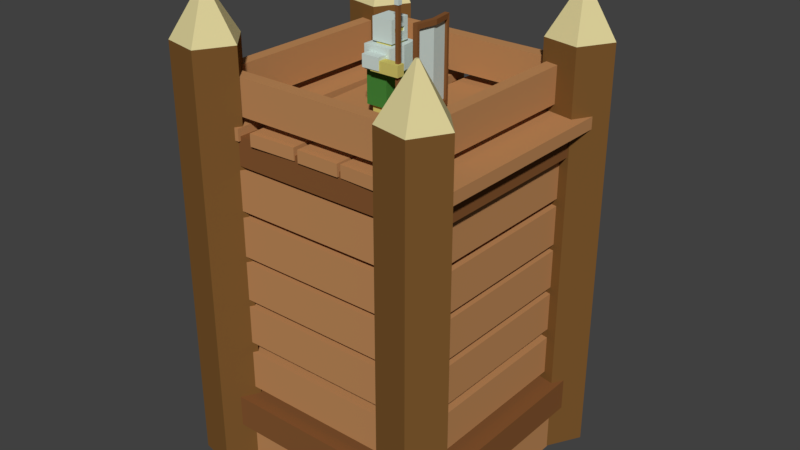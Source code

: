 # Source: WoodenTower2.blend  (saved by Blender 2.79.0; exported with 4.5.12 LTS)
import bpy
from mathutils import Matrix  # noqa: F401  (used for matrix-valued properties, if any)

bpy.ops.wm.read_factory_settings(use_empty=True)
scene = bpy.context.scene
scene.name = 'Scene'

# ---- collections
col_collection_1 = bpy.data.collections.new('Collection 1'); scene.collection.children.link(col_collection_1)

# ---- materials (node trees are filled in below, after node groups)
mat_material_004 = bpy.data.materials.new('Material.004')
mat_material_004.alpha_threshold = 0.0
mat_material_004.use_transparent_shadow = False
mat_material_004.diffuse_color = (0.5149, 0.2502, 0.0999, 1.0)
mat_material_004.roughness = 0.5
mat_material_011 = bpy.data.materials.new('Material.011')
mat_material_011.alpha_threshold = 0.0
mat_material_011.use_transparent_shadow = False
mat_material_011.diffuse_color = (0.06024, 0.237, 0.04059, 1.0)
mat_material_011.roughness = 0.5
mat_material_009 = bpy.data.materials.new('Material.009')
mat_material_009.alpha_threshold = 0.0
mat_material_009.use_transparent_shadow = False
mat_material_009.diffuse_color = (0.6514, 0.5711, 0.15, 1.0)
mat_material_009.roughness = 0.5
mat_material_009.specular_intensity = 0.2507
mat_material_008 = bpy.data.materials.new('Material.008')
mat_material_008.alpha_threshold = 0.0
mat_material_008.use_transparent_shadow = False
mat_material_008.diffuse_color = (0.6308, 0.7305, 0.6867, 1.0)
mat_material_008.roughness = 0.5
mat_material_008.specular_intensity = 0.7783
mat_material_007 = bpy.data.materials.new('Material.007')
mat_material_007.alpha_threshold = 0.0
mat_material_007.use_transparent_shadow = False
mat_material_007.diffuse_color = (0.6514, 0.5711, 0.15, 1.0)
mat_material_007.roughness = 0.5
mat_material_006 = bpy.data.materials.new('Material.006')
mat_material_006.alpha_threshold = 0.0
mat_material_006.use_transparent_shadow = False
mat_material_006.diffuse_color = (0.6308, 0.7305, 0.6867, 1.0)
mat_material_006.roughness = 0.5
mat_material_000 = bpy.data.materials.new('Material.000')
mat_material_000.alpha_threshold = 0.0
mat_material_000.use_transparent_shadow = False
mat_material_000.diffuse_color = (0.2307, 0.09306, 0.03071, 1.0)
mat_material_000.roughness = 0.5
mat_material_001 = bpy.data.materials.new('Material.001')
mat_material_001.alpha_threshold = 0.0
mat_material_001.use_transparent_shadow = False
mat_material_001.diffuse_color = (0.6514, 0.5711, 0.15, 1.0)
mat_material_001.roughness = 0.5
mat_material_002 = bpy.data.materials.new('Material.002')
mat_material_002.alpha_threshold = 0.0
mat_material_002.use_transparent_shadow = False
mat_material_002.diffuse_color = (0.6308, 0.7305, 0.6867, 1.0)
mat_material_002.roughness = 0.5
mat_material_014 = bpy.data.materials.new('Material.014')
mat_material_014.alpha_threshold = 0.0
mat_material_014.use_transparent_shadow = False
mat_material_014.diffuse_color = (0.2307, 0.09306, 0.03071, 1.0)
mat_material_014.roughness = 0.5
mat_material_015 = bpy.data.materials.new('Material.015')
mat_material_015.alpha_threshold = 0.0
mat_material_015.use_transparent_shadow = False
mat_material_015.diffuse_color = (0.6308, 0.7305, 0.6867, 1.0)
mat_material_015.roughness = 0.5
mat_material_017 = bpy.data.materials.new('Material.017')
mat_material_017.alpha_threshold = 0.0
mat_material_017.use_transparent_shadow = False
mat_material_017.diffuse_color = (0.2307, 0.09306, 0.03071, 1.0)
mat_material_017.roughness = 0.5
mat_material_016 = bpy.data.materials.new('Material.016')
mat_material_016.alpha_threshold = 0.0
mat_material_016.use_transparent_shadow = False
mat_material_016.diffuse_color = (0.5149, 0.2502, 0.0999, 1.0)
mat_material_016.roughness = 0.5
mat_material_005 = bpy.data.materials.new('Material.005')
mat_material_005.alpha_threshold = 0.0
mat_material_005.use_transparent_shadow = False
mat_material_005.diffuse_color = (0.2016, 0.09531, 0.02624, 1.0)
mat_material_005.roughness = 0.5
mat_material_003 = bpy.data.materials.new('Material.003')
mat_material_003.alpha_threshold = 0.0
mat_material_003.use_transparent_shadow = False
mat_material_003.diffuse_color = (0.7124, 0.6284, 0.3183, 1.0)
mat_material_003.roughness = 0.5

# ---- material node trees

# ---- world
world_world = bpy.data.worlds.new('World'); scene.world = world_world
world_world.color = (0.05088, 0.05088, 0.05088)
world_world.use_sun_shadow = False
world_world.sun_shadow_jitter_overblur = 0.0
world_world.cycles.sampling_method = 'MANUAL'

# ---- meshes
me_cube_017 = bpy.data.meshes.new('Cube.017')
me_cube_017.from_pydata([(-1.0, -1.0, -0.1), (-1.0, -1.0, 0.1), (-1.0, 1.0, -0.1), (-1.0, 1.0, 0.1), (1.0, -1.0, -0.1), (1.0, -1.0, 0.1), (1.0, 1.0, -0.1), (1.0, 1.0, 0.1)], [], [(0, 1, 3, 2), (2, 3, 7, 6), (6, 7, 5, 4), (4, 5, 1, 0), (2, 6, 4, 0), (7, 3, 1, 5)])
me_cube_017.materials.append(mat_material_004)
me_cube_017.use_remesh_preserve_volume = False
me_cube_017.use_remesh_preserve_attributes = False
me_cube_017.use_mirror_vertex_groups = False
me_cube_017.update()
me_cube_016 = bpy.data.meshes.new('Cube.016')
me_cube_016.from_pydata([(-1.0, -1.0, -0.1), (-1.0, -1.0, 0.1), (-1.0, 1.0, -0.1), (-1.0, 1.0, 0.1), (1.0, -1.0, -0.1), (1.0, -1.0, 0.1), (1.0, 1.0, -0.1), (1.0, 1.0, 0.1)], [], [(0, 1, 3, 2), (2, 3, 7, 6), (6, 7, 5, 4), (4, 5, 1, 0), (2, 6, 4, 0), (7, 3, 1, 5)])
me_cube_016.materials.append(mat_material_004)
me_cube_016.use_remesh_preserve_volume = False
me_cube_016.use_remesh_preserve_attributes = False
me_cube_016.use_mirror_vertex_groups = False
me_cube_016.update()
me_cube_015 = bpy.data.meshes.new('Cube.015')
me_cube_015.from_pydata([(-1.0, -1.0, -0.1), (-1.0, -1.0, 0.1), (-1.0, 1.0, -0.1), (-1.0, 1.0, 0.1), (1.0, -1.0, -0.1), (1.0, -1.0, 0.1), (1.0, 1.0, -0.1), (1.0, 1.0, 0.1)], [], [(0, 1, 3, 2), (2, 3, 7, 6), (6, 7, 5, 4), (4, 5, 1, 0), (2, 6, 4, 0), (7, 3, 1, 5)])
me_cube_015.materials.append(mat_material_004)
me_cube_015.use_remesh_preserve_volume = False
me_cube_015.use_remesh_preserve_attributes = False
me_cube_015.use_mirror_vertex_groups = False
me_cube_015.update()
me_cube_014 = bpy.data.meshes.new('Cube.014')
me_cube_014.from_pydata([(-1.0, -1.0, -0.1), (-1.0, -1.0, 0.1), (-1.0, 1.0, -0.1), (-1.0, 1.0, 0.1), (1.0, -1.0, -0.1), (1.0, -1.0, 0.1), (1.0, 1.0, -0.1), (1.0, 1.0, 0.1)], [], [(0, 1, 3, 2), (2, 3, 7, 6), (6, 7, 5, 4), (4, 5, 1, 0), (2, 6, 4, 0), (7, 3, 1, 5)])
me_cube_014.materials.append(mat_material_004)
me_cube_014.use_remesh_preserve_volume = False
me_cube_014.use_remesh_preserve_attributes = False
me_cube_014.use_mirror_vertex_groups = False
me_cube_014.update()
me_cube_009 = bpy.data.meshes.new('Cube.009')
me_cube_009.from_pydata([(-1.0, -1.0, -0.1), (-1.0, -1.0, 0.1), (-1.0, 1.0, -0.1), (-1.0, 1.0, 0.1), (1.0, -1.0, -0.1), (1.0, -1.0, 0.1), (1.0, 1.0, -0.1), (1.0, 1.0, 0.1)], [], [(0, 1, 3, 2), (2, 3, 7, 6), (6, 7, 5, 4), (4, 5, 1, 0), (2, 6, 4, 0), (7, 3, 1, 5)])
me_cube_009.materials.append(mat_material_004)
me_cube_009.use_remesh_preserve_volume = False
me_cube_009.use_remesh_preserve_attributes = False
me_cube_009.use_mirror_vertex_groups = False
me_cube_009.update()
me_cube_064 = bpy.data.meshes.new('Cube.064')
me_cube_064.from_pydata([(-1.0, -1.0, -0.1), (-1.0, -1.0, 0.1), (-1.0, 1.0, -0.1), (-1.0, 1.0, 0.1), (1.0, -1.0, -0.1), (1.0, -1.0, 0.1), (1.0, 1.0, -0.1), (1.0, 1.0, 0.1)], [], [(0, 1, 3, 2), (2, 3, 7, 6), (6, 7, 5, 4), (4, 5, 1, 0), (2, 6, 4, 0), (7, 3, 1, 5)])
me_cube_064.materials.append(mat_material_004)
me_cube_064.use_remesh_preserve_volume = False
me_cube_064.use_remesh_preserve_attributes = False
me_cube_064.use_mirror_vertex_groups = False
me_cube_064.update()
me_cube_062 = bpy.data.meshes.new('Cube.062')
me_cube_062.from_pydata([(-1.0, -1.0, -0.1), (-1.0, -1.0, 0.1), (-1.0, 1.0, -0.1), (-1.0, 1.0, 0.1), (1.0, -1.0, -0.1), (1.0, -1.0, 0.1), (1.0, 1.0, -0.1), (1.0, 1.0, 0.1)], [], [(0, 1, 3, 2), (2, 3, 7, 6), (6, 7, 5, 4), (4, 5, 1, 0), (2, 6, 4, 0), (7, 3, 1, 5)])
me_cube_062.materials.append(mat_material_004)
me_cube_062.use_remesh_preserve_volume = False
me_cube_062.use_remesh_preserve_attributes = False
me_cube_062.use_mirror_vertex_groups = False
me_cube_062.update()
me_cube_061 = bpy.data.meshes.new('Cube.061')
me_cube_061.from_pydata([(-1.0, -1.0, -0.1), (-1.0, -1.0, 0.1), (-1.0, 1.0, -0.1), (-1.0, 1.0, 0.1), (1.0, -1.0, -0.1), (1.0, -1.0, 0.1), (1.0, 1.0, -0.1), (1.0, 1.0, 0.1)], [], [(0, 1, 3, 2), (2, 3, 7, 6), (6, 7, 5, 4), (4, 5, 1, 0), (2, 6, 4, 0), (7, 3, 1, 5)])
me_cube_061.materials.append(mat_material_004)
me_cube_061.use_remesh_preserve_volume = False
me_cube_061.use_remesh_preserve_attributes = False
me_cube_061.use_mirror_vertex_groups = False
me_cube_061.update()
me_cube_060 = bpy.data.meshes.new('Cube.060')
me_cube_060.from_pydata([(-1.0, -1.0, -0.1), (-1.0, -1.0, 0.1), (-1.0, 1.0, -0.1), (-1.0, 1.0, 0.1), (1.0, -1.0, -0.1), (1.0, -1.0, 0.1), (1.0, 1.0, -0.1), (1.0, 1.0, 0.1)], [], [(0, 1, 3, 2), (2, 3, 7, 6), (6, 7, 5, 4), (4, 5, 1, 0), (2, 6, 4, 0), (7, 3, 1, 5)])
me_cube_060.materials.append(mat_material_004)
me_cube_060.use_remesh_preserve_volume = False
me_cube_060.use_remesh_preserve_attributes = False
me_cube_060.use_mirror_vertex_groups = False
me_cube_060.update()
me_cube_059 = bpy.data.meshes.new('Cube.059')
me_cube_059.from_pydata([(-1.0, -1.0, -0.1), (-1.0, -1.0, 0.1), (-1.0, 1.0, -0.1), (-1.0, 1.0, 0.1), (1.0, -1.0, -0.1), (1.0, -1.0, 0.1), (1.0, 1.0, -0.1), (1.0, 1.0, 0.1)], [], [(0, 1, 3, 2), (2, 3, 7, 6), (6, 7, 5, 4), (4, 5, 1, 0), (2, 6, 4, 0), (7, 3, 1, 5)])
me_cube_059.materials.append(mat_material_004)
me_cube_059.use_remesh_preserve_volume = False
me_cube_059.use_remesh_preserve_attributes = False
me_cube_059.use_mirror_vertex_groups = False
me_cube_059.update()
me_cube_057 = bpy.data.meshes.new('Cube.057')
me_cube_057.from_pydata([(-1.0, -1.0, -0.1), (-1.0, -1.0, 0.1), (-1.0, 1.0, -0.1), (-1.0, 1.0, 0.1), (1.0, -1.0, -0.1), (1.0, -1.0, 0.1), (1.0, 1.0, -0.1), (1.0, 1.0, 0.1)], [], [(0, 1, 3, 2), (2, 3, 7, 6), (6, 7, 5, 4), (4, 5, 1, 0), (2, 6, 4, 0), (7, 3, 1, 5)])
me_cube_057.materials.append(mat_material_004)
me_cube_057.use_remesh_preserve_volume = False
me_cube_057.use_remesh_preserve_attributes = False
me_cube_057.use_mirror_vertex_groups = False
me_cube_057.update()
me_cube_056 = bpy.data.meshes.new('Cube.056')
me_cube_056.from_pydata([(-1.0, -1.0, -0.1), (-1.0, -1.0, 0.1), (-1.0, 1.0, -0.1), (-1.0, 1.0, 0.1), (1.0, -1.0, -0.1), (1.0, -1.0, 0.1), (1.0, 1.0, -0.1), (1.0, 1.0, 0.1)], [], [(0, 1, 3, 2), (2, 3, 7, 6), (6, 7, 5, 4), (4, 5, 1, 0), (2, 6, 4, 0), (7, 3, 1, 5)])
me_cube_056.materials.append(mat_material_004)
me_cube_056.use_remesh_preserve_volume = False
me_cube_056.use_remesh_preserve_attributes = False
me_cube_056.use_mirror_vertex_groups = False
me_cube_056.update()
me_cube_054 = bpy.data.meshes.new('Cube.054')
me_cube_054.from_pydata([(-1.0, -1.0, -0.1), (-1.0, -1.0, 0.1), (-1.0, 1.0, -0.1), (-1.0, 1.0, 0.1), (1.0, -1.0, -0.1), (1.0, -1.0, 0.1), (1.0, 1.0, -0.1), (1.0, 1.0, 0.1)], [], [(0, 1, 3, 2), (2, 3, 7, 6), (6, 7, 5, 4), (4, 5, 1, 0), (2, 6, 4, 0), (7, 3, 1, 5)])
me_cube_054.materials.append(mat_material_004)
me_cube_054.use_remesh_preserve_volume = False
me_cube_054.use_remesh_preserve_attributes = False
me_cube_054.use_mirror_vertex_groups = False
me_cube_054.update()
me_cube_053 = bpy.data.meshes.new('Cube.053')
me_cube_053.from_pydata([(-1.0, -1.0, -0.1), (-1.0, -1.0, 0.1), (-1.0, 1.0, -0.1), (-1.0, 1.0, 0.1), (1.0, -1.0, -0.1), (1.0, -1.0, 0.1), (1.0, 1.0, -0.1), (1.0, 1.0, 0.1)], [], [(0, 1, 3, 2), (2, 3, 7, 6), (6, 7, 5, 4), (4, 5, 1, 0), (2, 6, 4, 0), (7, 3, 1, 5)])
me_cube_053.materials.append(mat_material_004)
me_cube_053.use_remesh_preserve_volume = False
me_cube_053.use_remesh_preserve_attributes = False
me_cube_053.use_mirror_vertex_groups = False
me_cube_053.update()
me_cube_052 = bpy.data.meshes.new('Cube.052')
me_cube_052.from_pydata([(-1.0, -1.0, -0.1), (-1.0, -1.0, 0.1), (-1.0, 1.0, -0.1), (-1.0, 1.0, 0.1), (1.0, -1.0, -0.1), (1.0, -1.0, 0.1), (1.0, 1.0, -0.1), (1.0, 1.0, 0.1)], [], [(0, 1, 3, 2), (2, 3, 7, 6), (6, 7, 5, 4), (4, 5, 1, 0), (2, 6, 4, 0), (7, 3, 1, 5)])
me_cube_052.materials.append(mat_material_004)
me_cube_052.use_remesh_preserve_volume = False
me_cube_052.use_remesh_preserve_attributes = False
me_cube_052.use_mirror_vertex_groups = False
me_cube_052.update()
me_cube_051 = bpy.data.meshes.new('Cube.051')
me_cube_051.from_pydata([(-1.0, -1.0, -0.1), (-1.0, -1.0, 0.1), (-1.0, 1.0, -0.1), (-1.0, 1.0, 0.1), (1.0, -1.0, -0.1), (1.0, -1.0, 0.1), (1.0, 1.0, -0.1), (1.0, 1.0, 0.1)], [], [(0, 1, 3, 2), (2, 3, 7, 6), (6, 7, 5, 4), (4, 5, 1, 0), (2, 6, 4, 0), (7, 3, 1, 5)])
me_cube_051.materials.append(mat_material_004)
me_cube_051.use_remesh_preserve_volume = False
me_cube_051.use_remesh_preserve_attributes = False
me_cube_051.use_mirror_vertex_groups = False
me_cube_051.update()
me_cube_049 = bpy.data.meshes.new('Cube.049')
me_cube_049.from_pydata([(-1.0, -1.0, -0.1), (-1.0, -1.0, 0.1), (-1.0, 1.0, -0.1), (-1.0, 1.0, 0.1), (1.0, -1.0, -0.1), (1.0, -1.0, 0.1), (1.0, 1.0, -0.1), (1.0, 1.0, 0.1)], [], [(0, 1, 3, 2), (2, 3, 7, 6), (6, 7, 5, 4), (4, 5, 1, 0), (2, 6, 4, 0), (7, 3, 1, 5)])
me_cube_049.materials.append(mat_material_004)
me_cube_049.use_remesh_preserve_volume = False
me_cube_049.use_remesh_preserve_attributes = False
me_cube_049.use_mirror_vertex_groups = False
me_cube_049.update()
me_cube_048 = bpy.data.meshes.new('Cube.048')
me_cube_048.from_pydata([(-1.0, -1.0, -0.1), (-1.0, -1.0, 0.1), (-1.0, 1.0, -0.1), (-1.0, 1.0, 0.1), (1.0, -1.0, -0.1), (1.0, -1.0, 0.1), (1.0, 1.0, -0.1), (1.0, 1.0, 0.1)], [], [(0, 1, 3, 2), (2, 3, 7, 6), (6, 7, 5, 4), (4, 5, 1, 0), (2, 6, 4, 0), (7, 3, 1, 5)])
me_cube_048.materials.append(mat_material_004)
me_cube_048.use_remesh_preserve_volume = False
me_cube_048.use_remesh_preserve_attributes = False
me_cube_048.use_mirror_vertex_groups = False
me_cube_048.update()
me_cube_046 = bpy.data.meshes.new('Cube.046')
me_cube_046.from_pydata([(-1.0, -1.0, -0.1), (-1.0, -1.0, 0.1), (-1.0, 1.0, -0.1), (-1.0, 1.0, 0.1), (1.0, -1.0, -0.1), (1.0, -1.0, 0.1), (1.0, 1.0, -0.1), (1.0, 1.0, 0.1)], [], [(0, 1, 3, 2), (2, 3, 7, 6), (6, 7, 5, 4), (4, 5, 1, 0), (2, 6, 4, 0), (7, 3, 1, 5)])
me_cube_046.materials.append(mat_material_004)
me_cube_046.use_remesh_preserve_volume = False
me_cube_046.use_remesh_preserve_attributes = False
me_cube_046.use_mirror_vertex_groups = False
me_cube_046.update()
me_cube_045 = bpy.data.meshes.new('Cube.045')
me_cube_045.from_pydata([(-1.0, -1.0, -0.1), (-1.0, -1.0, 0.1), (-1.0, 1.0, -0.1), (-1.0, 1.0, 0.1), (1.0, -1.0, -0.1), (1.0, -1.0, 0.1), (1.0, 1.0, -0.1), (1.0, 1.0, 0.1)], [], [(0, 1, 3, 2), (2, 3, 7, 6), (6, 7, 5, 4), (4, 5, 1, 0), (2, 6, 4, 0), (7, 3, 1, 5)])
me_cube_045.materials.append(mat_material_004)
me_cube_045.use_remesh_preserve_volume = False
me_cube_045.use_remesh_preserve_attributes = False
me_cube_045.use_mirror_vertex_groups = False
me_cube_045.update()
me_cube_034 = bpy.data.meshes.new('Cube.034')
me_cube_034.from_pydata([(-1.0, -1.0, -0.1), (-1.0, -1.0, 0.1), (-1.0, 1.0, -0.1), (-1.0, 1.0, 0.1), (1.0, -1.0, -0.1), (1.0, -1.0, 0.1), (1.0, 1.0, -0.1), (1.0, 1.0, 0.1)], [], [(0, 1, 3, 2), (2, 3, 7, 6), (6, 7, 5, 4), (4, 5, 1, 0), (2, 6, 4, 0), (7, 3, 1, 5)])
me_cube_034.materials.append(mat_material_004)
me_cube_034.use_remesh_preserve_volume = False
me_cube_034.use_remesh_preserve_attributes = False
me_cube_034.use_mirror_vertex_groups = False
me_cube_034.update()
me_cube_033 = bpy.data.meshes.new('Cube.033')
me_cube_033.from_pydata([(-1.0, -1.0, -0.1), (-1.0, -1.0, 0.1), (-1.0, 1.0, -0.1), (-1.0, 1.0, 0.1), (1.0, -1.0, -0.1), (1.0, -1.0, 0.1), (1.0, 1.0, -0.1), (1.0, 1.0, 0.1)], [], [(0, 1, 3, 2), (2, 3, 7, 6), (6, 7, 5, 4), (4, 5, 1, 0), (2, 6, 4, 0), (7, 3, 1, 5)])
me_cube_033.materials.append(mat_material_004)
me_cube_033.use_remesh_preserve_volume = False
me_cube_033.use_remesh_preserve_attributes = False
me_cube_033.use_mirror_vertex_groups = False
me_cube_033.update()
me_cube_032 = bpy.data.meshes.new('Cube.032')
me_cube_032.from_pydata([(-1.0, -1.0, -0.1), (-1.0, -1.0, 0.1), (-1.0, 1.0, -0.1), (-1.0, 1.0, 0.1), (1.0, -1.0, -0.1), (1.0, -1.0, 0.1), (1.0, 1.0, -0.1), (1.0, 1.0, 0.1)], [], [(0, 1, 3, 2), (2, 3, 7, 6), (6, 7, 5, 4), (4, 5, 1, 0), (2, 6, 4, 0), (7, 3, 1, 5)])
me_cube_032.materials.append(mat_material_004)
me_cube_032.use_remesh_preserve_volume = False
me_cube_032.use_remesh_preserve_attributes = False
me_cube_032.use_mirror_vertex_groups = False
me_cube_032.update()
me_cube_031 = bpy.data.meshes.new('Cube.031')
me_cube_031.from_pydata([(-1.0, -1.0, -0.1), (-1.0, -1.0, 0.1), (-1.0, 1.0, -0.1), (-1.0, 1.0, 0.1), (1.0, -1.0, -0.1), (1.0, -1.0, 0.1), (1.0, 1.0, -0.1), (1.0, 1.0, 0.1)], [], [(0, 1, 3, 2), (2, 3, 7, 6), (6, 7, 5, 4), (4, 5, 1, 0), (2, 6, 4, 0), (7, 3, 1, 5)])
me_cube_031.materials.append(mat_material_004)
me_cube_031.use_remesh_preserve_volume = False
me_cube_031.use_remesh_preserve_attributes = False
me_cube_031.use_mirror_vertex_groups = False
me_cube_031.update()
me_cube_030 = bpy.data.meshes.new('Cube.030')
me_cube_030.from_pydata([(-1.0, -1.0, -0.1), (-1.0, -1.0, 0.1), (-1.0, 1.0, -0.1), (-1.0, 1.0, 0.1), (1.0, -1.0, -0.1), (1.0, -1.0, 0.1), (1.0, 1.0, -0.1), (1.0, 1.0, 0.1)], [], [(0, 1, 3, 2), (2, 3, 7, 6), (6, 7, 5, 4), (4, 5, 1, 0), (2, 6, 4, 0), (7, 3, 1, 5)])
me_cube_030.materials.append(mat_material_004)
me_cube_030.use_remesh_preserve_volume = False
me_cube_030.use_remesh_preserve_attributes = False
me_cube_030.use_mirror_vertex_groups = False
me_cube_030.update()
me_cube_029 = bpy.data.meshes.new('Cube.029')
me_cube_029.from_pydata([(-1.0, -1.0, -0.1), (-1.0, -1.0, 0.1), (-1.0, 1.0, -0.1), (-1.0, 1.0, 0.1), (1.0, -1.0, -0.1), (1.0, -1.0, 0.1), (1.0, 1.0, -0.1), (1.0, 1.0, 0.1)], [], [(0, 1, 3, 2), (2, 3, 7, 6), (6, 7, 5, 4), (4, 5, 1, 0), (2, 6, 4, 0), (7, 3, 1, 5)])
me_cube_029.materials.append(mat_material_004)
me_cube_029.use_remesh_preserve_volume = False
me_cube_029.use_remesh_preserve_attributes = False
me_cube_029.use_mirror_vertex_groups = False
me_cube_029.update()
me_cube_026 = bpy.data.meshes.new('Cube.026')
me_cube_026.from_pydata([(-1.0, -1.0, -0.1), (-1.0, -1.0, 0.1), (-1.0, 1.0, -0.1), (-1.0, 1.0, 0.1), (1.0, -1.0, -0.1), (1.0, -1.0, 0.1), (1.0, 1.0, -0.1), (1.0, 1.0, 0.1)], [], [(0, 1, 3, 2), (2, 3, 7, 6), (6, 7, 5, 4), (4, 5, 1, 0), (2, 6, 4, 0), (7, 3, 1, 5)])
me_cube_026.materials.append(mat_material_004)
me_cube_026.use_remesh_preserve_volume = False
me_cube_026.use_remesh_preserve_attributes = False
me_cube_026.use_mirror_vertex_groups = False
me_cube_026.update()
me_cube_022 = bpy.data.meshes.new('Cube.022')
me_cube_022.from_pydata([(-1.0, -1.0, -0.1), (-1.0, -1.0, 0.1), (-1.0, 1.0, -0.1), (-1.0, 1.0, 0.1), (1.0, -1.0, -0.1), (1.0, -1.0, 0.1), (1.0, 1.0, -0.1), (1.0, 1.0, 0.1)], [], [(0, 1, 3, 2), (2, 3, 7, 6), (6, 7, 5, 4), (4, 5, 1, 0), (2, 6, 4, 0), (7, 3, 1, 5)])
me_cube_022.materials.append(mat_material_004)
me_cube_022.use_remesh_preserve_volume = False
me_cube_022.use_remesh_preserve_attributes = False
me_cube_022.use_mirror_vertex_groups = False
me_cube_022.update()
me_cube_025 = bpy.data.meshes.new('Cube.025')
me_cube_025.from_pydata([(-0.28, -0.9191, -0.9172), (-0.28, -0.9191, -0.01903), (-0.28, 0.0, -0.9172), (-0.28, 0.0, -0.01903), (0.7086, -0.9191, -0.9172), (0.7086, -0.9191, -0.01903), (0.7086, 0.0, -0.9172), (0.7086, 0.0, -0.01903), (-0.5409, -1.133, -0.01903), (-0.5409, 0.0, -0.01903), (0.9185, 0.0, -0.01903), (0.9185, -1.133, -0.01903), (-0.5409, -1.133, 2.068), (-0.5409, 0.0, 2.068), (0.9185, 0.0, 2.068), (0.9185, -1.133, 2.068), (-0.7109, -1.133, 2.068), (-0.7109, 0.0, 2.068), (1.289, 0.0, 2.068), (1.132, -1.133, 2.068), (-0.7109, -1.133, 3.569), (-0.7109, 0.0, 3.569), (1.289, 0.0, 3.569), (1.132, -1.133, 3.569), (-0.2197, -0.6286, 3.569), (-0.2197, 0.0, 3.569), (0.8249, 0.0, 3.569), (0.8249, -0.6286, 3.569), (0.913, -1.133, 2.425), (-0.3079, -1.133, 2.425), (0.913, -1.133, 3.212), (-0.3079, -1.133, 3.212), (0.913, -1.795, 2.425), (-0.3079, -1.795, 2.425), (0.913, -1.795, 3.212), (-0.3079, -1.795, 3.212), (0.7525, -1.22, 2.425), (-0.1473, -1.22, 2.425), (0.7525, -1.708, 2.425), (-0.1473, -1.708, 2.425), (-0.2197, -0.6286, 3.818), (-0.2197, 0.0, 3.818), (0.8249, -0.6286, 3.818), (0.8249, 0.0, 3.818)], [], [(0, 1, 3, 2), (2, 3, 7, 6), (6, 7, 5, 4), (4, 5, 1, 0), (2, 6, 4, 0), (5, 7, 10, 11), (8, 11, 15, 12), (3, 1, 8, 9), (1, 5, 11, 8), (7, 3, 9, 10), (14, 13, 17, 18), (10, 9, 13, 14), (11, 10, 14, 15), (9, 8, 12, 13), (19, 18, 22, 23), (15, 14, 18, 19), (13, 12, 16, 17), (12, 15, 19, 16), (20, 23, 27, 24), (17, 16, 20, 21), (19, 23, 30, 28), (18, 17, 21, 22), (22, 21, 25, 26), (23, 22, 26, 27), (21, 20, 24, 25), (31, 29, 33, 35), (23, 20, 31, 30), (16, 19, 28, 29), (20, 16, 29, 31), (33, 32, 34, 35), (30, 31, 35, 34), (28, 30, 34, 32), (33, 29, 37, 39), (32, 33, 39, 38), (28, 32, 38, 36), (29, 28, 36, 37), (37, 36, 38, 39), (27, 26, 43, 42), (40, 42, 43, 41), (25, 24, 40, 41), (24, 27, 42, 40), (26, 25, 41, 43)])
me_cube_025.polygons.foreach_set('material_index', [1, 0, 1, 1, 1, 0, 0, 0, 0, 0, 0, 0, 0, 0, 2, 2, 2, 0, 2, 2, 2, 0, 0, 2, 2, 2, 2, 2, 2, 2, 2, 2, 2, 2, 0, 2, 2, 1, 2, 1, 1, 0])
me_cube_025.materials.append(mat_material_011)
me_cube_025.materials.append(mat_material_009)
me_cube_025.materials.append(mat_material_008)
me_cube_025.use_remesh_preserve_volume = False
me_cube_025.use_remesh_preserve_attributes = False
me_cube_025.use_mirror_vertex_groups = False
me_cube_025.update()
me_cube_024 = bpy.data.meshes.new('Cube.024')
me_cube_024.from_pydata([(-0.3022, -1.701, 1.0), (-0.3022, -1.701, 3.0), (-0.3022, -1.151, 1.0), (-0.3022, -1.151, 3.0), (0.4029, -1.701, 1.0), (0.4029, -1.701, 3.0), (0.4029, -1.151, 1.0), (0.4029, -1.151, 3.0)], [], [(0, 1, 3, 2), (2, 3, 7, 6), (6, 7, 5, 4), (4, 5, 1, 0), (2, 6, 4, 0), (7, 3, 1, 5)])
me_cube_024.materials.append(mat_material_007)
me_cube_024.use_remesh_preserve_volume = False
me_cube_024.use_remesh_preserve_attributes = False
me_cube_024.use_mirror_vertex_groups = False
me_cube_024.update()
me_cube_023 = bpy.data.meshes.new('Cube.023')
me_cube_023.from_pydata([(-1.0, -1.0, -1.0), (-1.0, -1.0, 0.8806), (-1.0, 1.0, -1.0), (-1.0, 1.0, 0.8806), (1.0, -1.0, -1.0), (1.0, -1.0, 0.8806), (1.0, 1.0, -1.0), (1.0, 1.0, 0.8806), (-1.315, -1.315, 0.8806), (-1.315, 1.315, 0.8806), (1.315, 1.315, 0.8806), (1.315, -1.315, 0.8806), (-1.315, -1.315, 0.9981), (-1.315, 1.315, 0.9981), (1.315, 1.315, 0.9981), (1.315, -1.315, 0.9981), (-0.7084, -0.99, 0.9981), (-0.7084, 0.99, 0.9981), (0.7084, 0.99, 0.9981), (0.7084, -0.99, 0.9981), (-0.6849, -0.9571, 0.9959), (-0.6849, 0.9571, 0.9959), (0.6849, 0.9571, 0.9959), (0.6849, -0.9571, 0.9959), (-0.1419, -0.1983, 1.302), (-0.1419, 0.1983, 1.302), (0.1419, 0.1983, 1.302), (0.1419, -0.1983, 1.302), (1.53, -2.138, 1.143), (-1.53, -2.138, 1.143), (-1.53, 2.138, 1.143), (1.53, 2.138, 1.143)], [], [(0, 1, 3, 2), (2, 3, 7, 6), (6, 7, 5, 4), (4, 5, 1, 0), (2, 6, 4, 0), (5, 7, 10, 11), (8, 11, 15, 12), (3, 1, 8, 9), (1, 5, 11, 8), (7, 3, 9, 10), (15, 14, 18, 19), (10, 9, 13, 14), (11, 10, 14, 15), (9, 8, 12, 13), (19, 18, 22, 23), (13, 12, 16, 17), (12, 15, 19, 16), (14, 13, 17, 18), (29, 28, 27, 24), (17, 16, 20, 21), (16, 19, 23, 20), (18, 17, 21, 22), (26, 25, 24, 27), (31, 30, 25, 26), (28, 31, 26, 27), (30, 29, 24, 25), (21, 20, 29, 30), (23, 22, 31, 28), (22, 21, 30, 31), (20, 23, 28, 29)])
me_cube_023.polygons.foreach_set('material_index', [1, 1, 1, 1, 1, 0, 0, 0, 0, 0, 0, 0, 0, 0, 0, 0, 0, 0, 0, 0, 0, 0, 0, 0, 0, 0, 0, 0, 0, 0])
me_cube_023.materials.append(mat_material_006)
me_cube_023.materials.append(mat_material_000)
me_cube_023.use_remesh_preserve_volume = False
me_cube_023.use_remesh_preserve_attributes = False
me_cube_023.use_mirror_vertex_groups = False
me_cube_023.update()
me_cube_001 = bpy.data.meshes.new('Cube.001')
me_cube_001.from_pydata([(-1.0, -1.0, -1.0), (-1.0, -1.0, 1.0), (-1.0, 0.0, -1.0), (-1.0, 0.0, 1.0), (1.0, -1.0, -1.0), (1.0, -1.0, 1.0), (1.0, 0.0, 1.0), (1.0, 0.0, 0.6), (1.0, -0.8, -1.0), (1.0, -0.6, -1.0), (1.0, -0.4, -1.0), (1.0, -0.2, -1.0), (1.0, -0.2, 1.0), (1.0, -0.4, 1.0), (1.0, -0.6, 1.0), (1.0, -0.8, 1.0), (1.0, -1.0, 0.6), (1.0, -1.0, 0.2), (1.0, -1.0, -0.2), (1.0, -1.0, -0.6), (1.0, -0.2, -0.6), (1.0, -0.4, -0.6), (1.0, -0.6, -0.6), (1.0, -0.8, -0.6), (1.0, -0.2, -0.2), (1.0, -0.4, -0.2), (1.0, -0.6, -0.2), (1.0, -0.8, -0.2), (1.0, -0.2, 0.2), (1.0, -0.4, 0.2), (1.0, -0.6, 0.2), (1.0, -0.8, 0.2), (1.0, -0.2, 0.6), (1.0, -0.4, 0.6), (1.0, -0.6, 0.6), (1.0, -0.8, 0.6), (0.8554, 0.0, -0.6), (0.8554, 0.0, -1.0), (0.8554, -0.2, -1.0), (0.8554, 0.0, 0.6), (0.8554, 0.0, 0.2), (0.8554, 0.0, -0.2), (0.8554, -0.2, -0.6), (0.8554, -0.2, -0.2), (0.8554, -0.4, -0.2), (0.8554, -0.6, -0.2), (0.8554, -0.2, 0.2), (0.8554, -0.4, 0.2), (0.8554, -0.6, 0.2), (0.8554, -0.2, 0.6)], [], [(0, 1, 3, 2), (35, 15, 5, 16), (4, 19, 18, 17, 16, 5, 1, 0), (6, 3, 1, 5, 15, 14, 13, 12), (8, 23, 19, 4), (23, 27, 18, 19), (27, 31, 17, 18), (31, 35, 16, 17), (32, 28, 46, 49), (11, 20, 21, 10), (10, 21, 22, 9), (9, 22, 23, 8), (24, 20, 42, 43), (20, 24, 25, 21), (21, 25, 26, 22), (22, 26, 27, 23), (7, 32, 49, 39), (26, 30, 31, 27), (28, 32, 33, 29), (29, 33, 34, 30), (30, 34, 35, 31), (7, 6, 12, 32), (32, 12, 13, 33), (33, 13, 14, 34), (34, 14, 15, 35), (37, 36, 42, 38), (36, 41, 43, 42), (41, 40, 46, 43), (43, 46, 47, 44), (44, 47, 48, 45), (40, 39, 49, 46), (28, 29, 47, 46), (20, 11, 38, 42), (29, 30, 48, 47), (25, 24, 43, 44), (30, 26, 45, 48), (26, 25, 44, 45), (2, 37, 38, 11, 10, 9, 8, 4, 0)])
me_cube_001.polygons.foreach_set('material_index', [1, 1, 1, 1, 1, 1, 1, 1, 1, 1, 1, 1, 1, 1, 1, 1, 1, 1, 1, 1, 1, 1, 1, 1, 1, 0, 0, 0, 0, 0, 0, 1, 1, 1, 1, 1, 1, 1])
me_cube_001.materials.append(mat_material_001)
me_cube_001.materials.append(mat_material_002)
me_cube_001.use_remesh_preserve_volume = False
me_cube_001.use_remesh_preserve_attributes = False
me_cube_001.use_mirror_vertex_groups = False
me_cube_001.update()
me_cube = bpy.data.meshes.new('Cube')
me_cube.from_pydata([(0.5811, -1.21, -1.641), (0.5811, -1.21, 1.952), (0.5811, 1.21, -1.641), (0.5811, 1.21, 1.952), (0.8712, -1.21, -1.641), (0.8712, -1.21, 1.952), (0.8712, 1.21, -1.641), (0.8712, 1.21, 1.952), (0.7888, 0.0, -1.641), (0.5811, -1.21, 0.1551), (0.7888, 0.0, 1.952), (0.5811, 1.21, 0.1551), (0.8712, 1.21, 0.1551), (1.079, 0.0, -1.641), (1.079, 0.0, 1.952), (0.8712, -1.21, 0.1551), (0.8776, 1.062, 0.1551), (0.7888, 0.0, 0.1551), (0.8776, 1.062, -1.422), (1.06, 0.0, -1.422), (1.06, 0.0, 1.732), (0.8776, -1.062, 1.732), (0.8776, -1.062, 0.1551), (0.8776, -1.062, -1.422), (0.8776, 1.062, 1.732), (0.8996, 0.0, 1.732), (0.7172, -1.062, 1.732), (0.8996, 0.0, -1.422), (0.7172, 1.062, -1.422), (0.7172, 1.062, 0.1551), (0.7172, -1.062, 0.1551), (0.7172, -1.062, -1.422), (0.7172, 1.062, 1.732)], [], [(17, 10, 3, 11), (11, 3, 7, 12), (14, 5, 21, 20), (15, 5, 1, 9), (8, 13, 4, 0), (14, 10, 1, 5), (7, 3, 10, 14), (2, 6, 13, 8), (4, 15, 9, 0), (4, 13, 19, 23), (18, 16, 29, 28), (21, 22, 30, 26), (2, 11, 12, 6), (8, 17, 11, 2), (0, 9, 17, 8), (9, 1, 10, 17), (5, 15, 22, 21), (6, 12, 16, 18), (15, 4, 23, 22), (7, 14, 20, 24), (13, 6, 18, 19), (12, 7, 24, 16), (29, 32, 25, 27, 28), (27, 25, 26, 30, 31), (23, 19, 27, 31), (20, 21, 26, 25), (22, 23, 31, 30), (24, 20, 25, 32), (19, 18, 28, 27), (16, 24, 32, 29)])
me_cube.polygons.foreach_set('material_index', [1, 0, 0, 0, 0, 0, 0, 0, 0, 0, 0, 0, 0, 1, 1, 1, 0, 0, 0, 0, 0, 0, 1, 1, 0, 0, 0, 0, 0, 0])
me_cube.materials.append(mat_material_014)
me_cube.materials.append(mat_material_015)
me_cube.use_remesh_preserve_volume = False
me_cube.use_remesh_preserve_attributes = False
me_cube.use_mirror_vertex_groups = False
me_cube.update()
me_cube_000 = bpy.data.meshes.new('Cube.000')
me_cube_000.from_pydata([(-1.0, -1.0, -1.0), (-1.0, -1.0, 1.0), (-1.0, 1.0, -1.0), (-1.0, 1.0, 1.0), (1.0, -1.0, -1.0), (1.0, -1.0, 1.0), (1.0, 1.0, -1.0), (1.0, 1.0, 1.0)], [], [(0, 1, 3, 2), (2, 3, 7, 6), (6, 7, 5, 4), (4, 5, 1, 0), (2, 6, 4, 0), (7, 3, 1, 5)])
me_cube_000.materials.append(mat_material_017)
me_cube_000.use_remesh_preserve_volume = False
me_cube_000.use_remesh_preserve_attributes = False
me_cube_000.use_mirror_vertex_groups = False
me_cube_000.update()
me_cube_021 = bpy.data.meshes.new('Cube.021')
me_cube_021.from_pydata([(-1.0, -1.0, -0.1), (-1.0, -1.0, 0.1), (-1.0, 1.0, -0.1), (-1.0, 1.0, 0.1), (1.0, -1.0, -0.1), (1.0, -1.0, 0.1), (1.0, 1.0, -0.1), (1.0, 1.0, 0.1)], [], [(0, 1, 3, 2), (2, 3, 7, 6), (6, 7, 5, 4), (4, 5, 1, 0), (2, 6, 4, 0), (7, 3, 1, 5)])
me_cube_021.materials.append(mat_material_016)
me_cube_021.use_remesh_preserve_volume = False
me_cube_021.use_remesh_preserve_attributes = False
me_cube_021.use_mirror_vertex_groups = False
me_cube_021.update()
me_cube_008 = bpy.data.meshes.new('Cube.008')
me_cube_008.from_pydata([(-1.0, -1.0, -1.0), (-1.0, -1.0, 1.0), (-1.0, 1.0, -1.0), (-1.0, 1.0, 1.0), (1.0, -1.0, -1.0), (1.0, -1.0, 1.0), (1.0, 1.0, -1.0), (1.0, 1.0, 1.0)], [], [(0, 1, 3, 2), (2, 3, 7, 6), (6, 7, 5, 4), (4, 5, 1, 0), (2, 6, 4, 0), (7, 3, 1, 5)])
me_cube_008.materials.append(mat_material_017)
me_cube_008.use_remesh_preserve_volume = False
me_cube_008.use_remesh_preserve_attributes = False
me_cube_008.use_mirror_vertex_groups = False
me_cube_008.update()
me_cube_028 = bpy.data.meshes.new('Cube.028')
me_cube_028.from_pydata([(-1.0, -1.0, -1.0), (-1.0, -1.0, 1.0), (-1.0, 1.0, -1.0), (-1.0, 1.0, 1.0), (1.0, -1.0, -1.0), (1.0, -1.0, 1.0), (1.0, 1.0, -1.0), (1.0, 1.0, 1.0)], [], [(0, 1, 3, 2), (2, 3, 7, 6), (6, 7, 5, 4), (4, 5, 1, 0), (2, 6, 4, 0), (7, 3, 1, 5)])
me_cube_028.materials.append(mat_material_017)
me_cube_028.use_remesh_preserve_volume = False
me_cube_028.use_remesh_preserve_attributes = False
me_cube_028.use_mirror_vertex_groups = False
me_cube_028.update()
me_cube_020 = bpy.data.meshes.new('Cube.020')
me_cube_020.from_pydata([(-1.0, -1.0, -0.1), (-1.0, -1.0, 0.1), (-1.0, 1.0, -0.1), (-1.0, 1.0, 0.1), (1.0, -1.0, -0.1), (1.0, -1.0, 0.1), (1.0, 1.0, -0.1), (1.0, 1.0, 0.1)], [], [(0, 1, 3, 2), (2, 3, 7, 6), (6, 7, 5, 4), (4, 5, 1, 0), (2, 6, 4, 0), (7, 3, 1, 5)])
me_cube_020.materials.append(mat_material_016)
me_cube_020.use_remesh_preserve_volume = False
me_cube_020.use_remesh_preserve_attributes = False
me_cube_020.use_mirror_vertex_groups = False
me_cube_020.update()
me_cube_013 = bpy.data.meshes.new('Cube.013')
me_cube_013.from_pydata([(-1.0, -1.0, -0.1), (-1.0, -1.0, 0.1), (-1.0, 1.0, -0.1), (-1.0, 1.0, 0.1), (1.0, -1.0, -0.1), (1.0, -1.0, 0.1), (1.0, 1.0, -0.1), (1.0, 1.0, 0.1)], [], [(0, 1, 3, 2), (2, 3, 7, 6), (6, 7, 5, 4), (4, 5, 1, 0), (2, 6, 4, 0), (7, 3, 1, 5)])
me_cube_013.materials.append(mat_material_016)
me_cube_013.use_remesh_preserve_volume = False
me_cube_013.use_remesh_preserve_attributes = False
me_cube_013.use_mirror_vertex_groups = False
me_cube_013.update()
me_cube_012 = bpy.data.meshes.new('Cube.012')
me_cube_012.from_pydata([(-1.0, -1.0, -0.1), (-1.0, -1.0, 0.1), (-1.0, 1.0, -0.1), (-1.0, 1.0, 0.1), (1.0, -1.0, -0.1), (1.0, -1.0, 0.1), (1.0, 1.0, -0.1), (1.0, 1.0, 0.1)], [], [(0, 1, 3, 2), (2, 3, 7, 6), (6, 7, 5, 4), (4, 5, 1, 0), (2, 6, 4, 0), (7, 3, 1, 5)])
me_cube_012.materials.append(mat_material_016)
me_cube_012.use_remesh_preserve_volume = False
me_cube_012.use_remesh_preserve_attributes = False
me_cube_012.use_mirror_vertex_groups = False
me_cube_012.update()
me_cube_011 = bpy.data.meshes.new('Cube.011')
me_cube_011.from_pydata([(-1.0, -1.0, -0.1), (-1.0, -1.0, 0.1), (-1.0, 1.0, -0.1), (-1.0, 1.0, 0.1), (1.0, -1.0, -0.1), (1.0, -1.0, 0.1), (1.0, 1.0, -0.1), (1.0, 1.0, 0.1)], [], [(0, 1, 3, 2), (2, 3, 7, 6), (6, 7, 5, 4), (4, 5, 1, 0), (2, 6, 4, 0), (7, 3, 1, 5)])
me_cube_011.materials.append(mat_material_016)
me_cube_011.use_remesh_preserve_volume = False
me_cube_011.use_remesh_preserve_attributes = False
me_cube_011.use_mirror_vertex_groups = False
me_cube_011.update()
me_cube_027 = bpy.data.meshes.new('Cube.027')
me_cube_027.from_pydata([(-1.0, -1.0, -1.0), (-1.0, -1.0, 1.0), (-1.0, 1.0, -1.0), (-1.0, 1.0, 1.0), (1.0, -1.0, -1.0), (1.0, -1.0, 1.0), (1.0, 1.0, -1.0), (1.0, 1.0, 1.0)], [], [(0, 1, 3, 2), (2, 3, 7, 6), (6, 7, 5, 4), (4, 5, 1, 0), (2, 6, 4, 0), (7, 3, 1, 5)])
me_cube_027.materials.append(mat_material_017)
me_cube_027.use_remesh_preserve_volume = False
me_cube_027.use_remesh_preserve_attributes = False
me_cube_027.use_mirror_vertex_groups = False
me_cube_027.update()
me_cube_007 = bpy.data.meshes.new('Cube.007')
me_cube_007.from_pydata([(-1.0, -1.0, -1.0), (-1.0, -1.0, 1.0), (-1.0, 1.0, -1.0), (-1.0, 1.0, 1.0), (1.0, -1.0, -1.0), (1.0, -1.0, 1.0), (1.0, 1.0, -1.0), (1.0, 1.0, 1.0)], [], [(0, 1, 3, 2), (2, 3, 7, 6), (6, 7, 5, 4), (4, 5, 1, 0), (2, 6, 4, 0), (7, 3, 1, 5)])
me_cube_007.materials.append(mat_material_017)
me_cube_007.use_remesh_preserve_volume = False
me_cube_007.use_remesh_preserve_attributes = False
me_cube_007.use_mirror_vertex_groups = False
me_cube_007.update()
me_cube_006 = bpy.data.meshes.new('Cube.006')
me_cube_006.from_pydata([(-1.416, -1.0, -1.0), (-1.416, -1.0, 1.0), (-1.416, 1.0, -1.0), (-1.416, 1.0, 1.0), (0.5837, -1.0, -1.0), (0.5837, -1.0, 1.0), (0.5837, 1.0, -1.0), (0.5837, 1.0, 1.0)], [], [(0, 1, 3, 2), (2, 3, 7, 6), (6, 7, 5, 4), (4, 5, 1, 0), (2, 6, 4, 0), (7, 3, 1, 5)])
me_cube_006.materials.append(mat_material_017)
me_cube_006.use_remesh_preserve_volume = False
me_cube_006.use_remesh_preserve_attributes = False
me_cube_006.use_mirror_vertex_groups = False
me_cube_006.update()
me_cube_005 = bpy.data.meshes.new('Cube.005')
me_cube_005.from_pydata([(-1.0, -1.0, -1.0), (-1.0, -1.0, 1.0), (-1.0, 1.0, -1.0), (-1.0, 1.0, 1.0), (1.0, -1.0, -1.0), (1.0, -1.0, 1.0), (1.0, 1.0, -1.0), (1.0, 1.0, 1.0)], [], [(0, 1, 3, 2), (2, 3, 7, 6), (6, 7, 5, 4), (4, 5, 1, 0), (2, 6, 4, 0), (7, 3, 1, 5)])
me_cube_005.materials.append(mat_material_017)
me_cube_005.use_remesh_preserve_volume = False
me_cube_005.use_remesh_preserve_attributes = False
me_cube_005.use_mirror_vertex_groups = False
me_cube_005.update()
me_cube_003 = bpy.data.meshes.new('Cube.003')
me_cube_003.from_pydata([(-1.0, -1.0, -1.0), (-1.0, -1.0, 1.0), (-1.0, 1.0, -1.0), (-1.0, 1.0, 1.0), (1.0, -1.0, -1.0), (1.0, -1.0, 1.0), (1.0, 1.0, -1.0), (1.0, 1.0, 1.0)], [], [(0, 1, 3, 2), (2, 3, 7, 6), (6, 7, 5, 4), (4, 5, 1, 0), (2, 6, 4, 0), (7, 3, 1, 5)])
me_cube_003.materials.append(mat_material_017)
me_cube_003.use_remesh_preserve_volume = False
me_cube_003.use_remesh_preserve_attributes = False
me_cube_003.use_mirror_vertex_groups = False
me_cube_003.update()
me_cylinder_004 = bpy.data.meshes.new('Cylinder.004')
me_cylinder_004.from_pydata([(-0.5242, -0.2391, -4.482), (-0.5242, -0.2391, 4.012), (-0.3893, 0.4246, -4.482), (-0.3893, 0.4246, 4.012), (0.2835, 0.5015, -4.482), (0.2835, 0.5015, 4.012), (0.5646, -0.1147, -4.482), (0.5646, -0.1147, 4.012), (0.0654, -0.5724, -4.482), (0.0654, -0.5724, 4.012), (-0.02097, 0.02287, 5.051), (-0.02823, -0.01287, 5.051), (0.01527, 0.02701, 5.051), (0.0304, -0.006176, 5.051), (0.003522, -0.03082, 5.051)], [], [(0, 1, 3, 2), (2, 3, 5, 4), (4, 5, 7, 6), (9, 7, 13, 14), (6, 7, 9, 8), (8, 9, 1, 0), (10, 11, 14, 13, 12), (5, 3, 10, 12), (1, 9, 14, 11), (3, 1, 11, 10), (7, 5, 12, 13), (0, 2, 4, 6, 8)])
me_cylinder_004.polygons.foreach_set('material_index', [0, 0, 0, 1, 0, 0, 1, 1, 1, 1, 1, 0])
me_cylinder_004.materials.append(mat_material_005)
me_cylinder_004.materials.append(mat_material_003)
me_cylinder_004.use_remesh_preserve_volume = False
me_cylinder_004.use_remesh_preserve_attributes = False
me_cylinder_004.use_mirror_vertex_groups = False
me_cylinder_004.update()
me_cylinder_003 = bpy.data.meshes.new('Cylinder.003')
me_cylinder_003.from_pydata([(-0.5242, -0.2391, -4.482), (-0.5242, -0.2391, 4.251), (-0.3893, 0.4246, -4.482), (-0.3893, 0.4246, 4.251), (0.2835, 0.5015, -4.482), (0.2835, 0.5015, 4.251), (0.5646, -0.1147, -4.482), (0.5646, -0.1147, 4.251), (0.0654, -0.5724, -4.482), (0.0654, -0.5724, 4.251), (-0.02097, 0.02287, 5.29), (-0.02823, -0.01287, 5.29), (0.01527, 0.02701, 5.29), (0.0304, -0.006176, 5.29), (0.003522, -0.03082, 5.29)], [], [(0, 1, 3, 2), (2, 3, 5, 4), (4, 5, 7, 6), (9, 7, 13, 14), (6, 7, 9, 8), (8, 9, 1, 0), (10, 11, 14, 13, 12), (5, 3, 10, 12), (1, 9, 14, 11), (3, 1, 11, 10), (7, 5, 12, 13), (0, 2, 4, 6, 8)])
me_cylinder_003.polygons.foreach_set('material_index', [0, 0, 0, 1, 0, 0, 1, 1, 1, 1, 1, 0])
me_cylinder_003.materials.append(mat_material_005)
me_cylinder_003.materials.append(mat_material_003)
me_cylinder_003.use_remesh_preserve_volume = False
me_cylinder_003.use_remesh_preserve_attributes = False
me_cylinder_003.use_mirror_vertex_groups = False
me_cylinder_003.update()
me_cylinder_002 = bpy.data.meshes.new('Cylinder.002')
me_cylinder_002.from_pydata([(-0.5242, -0.2391, -4.482), (-0.5242, -0.2391, 4.109), (-0.3893, 0.4246, -4.482), (-0.3893, 0.4246, 4.109), (0.2835, 0.5015, -4.482), (0.2835, 0.5015, 4.109), (0.5646, -0.1147, -4.482), (0.5646, -0.1147, 4.109), (0.0654, -0.5724, -4.482), (0.0654, -0.5724, 4.109), (-0.02097, 0.02287, 5.148), (-0.02823, -0.01287, 5.148), (0.01527, 0.02701, 5.148), (0.0304, -0.006176, 5.148), (0.003522, -0.03082, 5.148)], [], [(0, 1, 3, 2), (2, 3, 5, 4), (4, 5, 7, 6), (9, 7, 13, 14), (6, 7, 9, 8), (8, 9, 1, 0), (10, 11, 14, 13, 12), (5, 3, 10, 12), (1, 9, 14, 11), (3, 1, 11, 10), (7, 5, 12, 13), (0, 2, 4, 6, 8)])
me_cylinder_002.polygons.foreach_set('material_index', [0, 0, 0, 1, 0, 0, 1, 1, 1, 1, 1, 0])
me_cylinder_002.materials.append(mat_material_005)
me_cylinder_002.materials.append(mat_material_003)
me_cylinder_002.use_remesh_preserve_volume = False
me_cylinder_002.use_remesh_preserve_attributes = False
me_cylinder_002.use_mirror_vertex_groups = False
me_cylinder_002.update()
me_cylinder_001 = bpy.data.meshes.new('Cylinder.001')
me_cylinder_001.from_pydata([(-0.5242, -0.2391, -4.482), (-0.5242, -0.2391, 4.391), (-0.3893, 0.4246, -4.482), (-0.3893, 0.4246, 4.391), (0.2835, 0.5015, -4.482), (0.2835, 0.5015, 4.391), (0.5646, -0.1147, -4.482), (0.5646, -0.1147, 4.391), (0.0654, -0.5724, -4.482), (0.0654, -0.5724, 4.391), (-0.02097, 0.02287, 5.43), (-0.02823, -0.01287, 5.43), (0.01527, 0.02701, 5.43), (0.0304, -0.006176, 5.43), (0.003522, -0.03082, 5.43)], [], [(0, 1, 3, 2), (2, 3, 5, 4), (4, 5, 7, 6), (9, 7, 13, 14), (6, 7, 9, 8), (8, 9, 1, 0), (10, 11, 14, 13, 12), (5, 3, 10, 12), (1, 9, 14, 11), (3, 1, 11, 10), (7, 5, 12, 13), (0, 2, 4, 6, 8)])
me_cylinder_001.polygons.foreach_set('material_index', [0, 0, 0, 1, 0, 0, 1, 1, 1, 1, 1, 0])
me_cylinder_001.materials.append(mat_material_005)
me_cylinder_001.materials.append(mat_material_003)
me_cylinder_001.use_remesh_preserve_volume = False
me_cylinder_001.use_remesh_preserve_attributes = False
me_cylinder_001.use_mirror_vertex_groups = False
me_cylinder_001.update()

# ---- objects
ob_cube_026 = bpy.data.objects.new('Cube.026', me_cube_017)
ob_cube_022 = bpy.data.objects.new('Cube.022', me_cube_016)
ob_cube_021 = bpy.data.objects.new('Cube.021', me_cube_015)
ob_cube_020 = bpy.data.objects.new('Cube.020', me_cube_014)
ob_cube_008 = bpy.data.objects.new('Cube.008', me_cube_009)
ob_cube_052 = bpy.data.objects.new('Cube.052', me_cube_064)
ob_cube_050 = bpy.data.objects.new('Cube.050', me_cube_062)
ob_cube_049 = bpy.data.objects.new('Cube.049', me_cube_061)
ob_cube_044 = bpy.data.objects.new('Cube.044', me_cube_060)
ob_cube_043 = bpy.data.objects.new('Cube.043', me_cube_059)
ob_cube_038 = bpy.data.objects.new('Cube.038', me_cube_057)
ob_cube_037 = bpy.data.objects.new('Cube.037', me_cube_056)
ob_cube_035 = bpy.data.objects.new('Cube.035', me_cube_054)
ob_cube_034 = bpy.data.objects.new('Cube.034', me_cube_053)
ob_cube_033 = bpy.data.objects.new('Cube.033', me_cube_052)
ob_cube_015 = bpy.data.objects.new('Cube.015', me_cube_051)
ob_cube_007 = bpy.data.objects.new('Cube.007', me_cube_049)
ob_cube_048 = bpy.data.objects.new('Cube.048', me_cube_048)
ob_cube_046 = bpy.data.objects.new('Cube.046', me_cube_046)
ob_cube_045 = bpy.data.objects.new('Cube.045', me_cube_045)
ob_cube_014 = bpy.data.objects.new('Cube.014', me_cube_034)
ob_cube_013 = bpy.data.objects.new('Cube.013', me_cube_033)
ob_cube_012 = bpy.data.objects.new('Cube.012', me_cube_032)
ob_cube_011 = bpy.data.objects.new('Cube.011', me_cube_031)
ob_cube_010 = bpy.data.objects.new('Cube.010', me_cube_030)
ob_cube_009 = bpy.data.objects.new('Cube.009', me_cube_029)
ob_cube_006 = bpy.data.objects.new('Cube.006', me_cube_026)
ob_cube_000 = bpy.data.objects.new('Cube.000', me_cube_022)
ob_cube = bpy.data.objects.new('Cube', me_cube_025)
ob_cube_002 = bpy.data.objects.new('Cube.002', me_cube_024)
ob_cube_003 = bpy.data.objects.new('Cube.003', me_cube_023)
ob_cube_004 = bpy.data.objects.new('Cube.004', me_cube_001)
ob_cube_005 = bpy.data.objects.new('Cube.005', me_cube)
ob_cube_019 = bpy.data.objects.new('Cube.019', me_cube_000)
ob_cube_018 = bpy.data.objects.new('Cube.018', me_cube_021)
ob_cube_017 = bpy.data.objects.new('Cube.017', me_cube_008)
ob_cube_001 = bpy.data.objects.new('Cube.001', me_cube_028)
ob_cube_016 = bpy.data.objects.new('Cube.016', me_cube_020)
ob_cube_023 = bpy.data.objects.new('Cube.023', me_cube_013)
ob_cube_024 = bpy.data.objects.new('Cube.024', me_cube_012)
ob_cube_025 = bpy.data.objects.new('Cube.025', me_cube_011)
ob_cube_029 = bpy.data.objects.new('Cube.029', me_cube_027)
ob_cube_030 = bpy.data.objects.new('Cube.030', me_cube_007)
ob_cube_031 = bpy.data.objects.new('Cube.031', me_cube_006)
ob_cube_032 = bpy.data.objects.new('Cube.032', me_cube_005)
ob_cube_040 = bpy.data.objects.new('Cube.040', me_cube_003)
ob_cylinder_030 = bpy.data.objects.new('Cylinder.030', me_cylinder_004)
ob_cylinder_031 = bpy.data.objects.new('Cylinder.031', me_cylinder_003)
ob_cylinder_032 = bpy.data.objects.new('Cylinder.032', me_cylinder_002)
ob_cylinder_033 = bpy.data.objects.new('Cylinder.033', me_cylinder_001)

# ---- transforms, parenting, visibility, modifiers, constraints
ob_cube_026.location = (-2.291, 0.1065, 6.081)
ob_cube_026.rotation_euler = (0.0, 1.571, 0.0)
ob_cube_026.scale = (0.4164, 2.402, 1.453)
ob_cube_026.lineart.crease_threshold = 0.0
ob_cube_022.location = (-2.291, 0.1065, 5.089)
ob_cube_022.rotation_euler = (0.0, 1.571, 0.0)
ob_cube_022.scale = (0.4164, 2.402, 1.453)
ob_cube_022.lineart.crease_threshold = 0.0
ob_cube_021.location = (-2.291, 0.1065, 4.12)
ob_cube_021.rotation_euler = (0.0, 1.571, 0.0)
ob_cube_021.scale = (0.4164, 2.402, 1.453)
ob_cube_021.lineart.crease_threshold = 0.0
ob_cube_020.location = (-2.291, 0.1065, 3.134)
ob_cube_020.rotation_euler = (0.0, 1.571, 0.0)
ob_cube_020.scale = (0.4164, 2.402, 1.453)
ob_cube_020.lineart.crease_threshold = 0.0
ob_cube_008.location = (-2.291, 0.1065, 2.096)
ob_cube_008.rotation_euler = (0.0, 1.571, 0.0)
ob_cube_008.scale = (0.4164, 2.402, 1.453)
ob_cube_008.lineart.crease_threshold = 0.0
ob_cube_052.location = (2.292, 0.1065, 2.096)
ob_cube_052.rotation_euler = (0.0, 1.571, 0.0)
ob_cube_052.scale = (0.4164, 2.402, 1.453)
ob_cube_052.lineart.crease_threshold = 0.0
ob_cube_050.location = (0.03095, 2.449, 2.096)
ob_cube_050.rotation_euler = (-1.571, 1.571, 0.0)
ob_cube_050.scale = (0.4164, 2.402, 1.453)
ob_cube_050.lineart.crease_threshold = 0.0
ob_cube_049.location = (0.03095, -2.319, 2.096)
ob_cube_049.rotation_euler = (-1.571, 1.571, 0.0)
ob_cube_049.scale = (0.4164, 2.402, 1.453)
ob_cube_049.lineart.crease_threshold = 0.0
ob_cube_044.location = (0.03095, -2.319, 3.165)
ob_cube_044.rotation_euler = (-1.571, 1.571, 0.0)
ob_cube_044.scale = (0.4164, 2.402, 1.453)
ob_cube_044.lineart.crease_threshold = 0.0
ob_cube_043.location = (0.03095, 2.449, 3.09)
ob_cube_043.rotation_euler = (-1.571, 1.571, 0.0)
ob_cube_043.scale = (0.4164, 2.402, 1.453)
ob_cube_043.lineart.crease_threshold = 0.0
ob_cube_038.location = (2.292, 0.1065, 3.134)
ob_cube_038.rotation_euler = (0.0, 1.571, 0.0)
ob_cube_038.scale = (0.4164, 2.402, 1.453)
ob_cube_038.lineart.crease_threshold = 0.0
ob_cube_037.location = (2.292, 0.1065, 4.12)
ob_cube_037.rotation_euler = (0.0, 1.571, 0.0)
ob_cube_037.scale = (0.4164, 2.402, 1.453)
ob_cube_037.lineart.crease_threshold = 0.0
ob_cube_035.location = (0.03095, 2.449, 4.076)
ob_cube_035.rotation_euler = (-1.571, 1.571, 0.0)
ob_cube_035.scale = (0.4164, 2.402, 1.453)
ob_cube_035.lineart.crease_threshold = 0.0
ob_cube_034.location = (0.03095, -2.319, 4.151)
ob_cube_034.rotation_euler = (-1.571, 1.571, 0.0)
ob_cube_034.scale = (0.4164, 2.402, 1.453)
ob_cube_034.lineart.crease_threshold = 0.0
ob_cube_033.location = (0.03095, -2.319, 5.109)
ob_cube_033.rotation_euler = (-1.571, 1.571, 0.0)
ob_cube_033.scale = (0.4164, 2.402, 1.453)
ob_cube_033.lineart.crease_threshold = 0.0
ob_cube_015.location = (0.03095, 2.449, 5.074)
ob_cube_015.rotation_euler = (-1.571, 1.571, 0.0)
ob_cube_015.scale = (0.4164, 2.402, 1.453)
ob_cube_015.lineart.crease_threshold = 0.0
ob_cube_007.location = (2.292, 0.1065, 5.089)
ob_cube_007.rotation_euler = (0.0, 1.571, 0.0)
ob_cube_007.scale = (0.4164, 2.402, 1.453)
ob_cube_007.lineart.crease_threshold = 0.0
ob_cube_048.location = (2.292, 0.1065, 6.081)
ob_cube_048.rotation_euler = (0.0, 1.571, 0.0)
ob_cube_048.scale = (0.4164, 2.402, 1.453)
ob_cube_048.lineart.crease_threshold = 0.0
ob_cube_046.location = (0.03095, 2.449, 6.081)
ob_cube_046.rotation_euler = (-1.571, 1.571, 0.0)
ob_cube_046.scale = (0.4164, 2.402, 1.453)
ob_cube_046.lineart.crease_threshold = 0.0
ob_cube_045.location = (0.03095, -2.319, 6.081)
ob_cube_045.rotation_euler = (-1.571, 1.571, 0.0)
ob_cube_045.scale = (0.4164, 2.402, 1.453)
ob_cube_045.lineart.crease_threshold = 0.0
ob_cube_014.location = (-2.322, 0.1083, 0.4763)
ob_cube_014.rotation_euler = (0.0, 1.571, 0.0)
ob_cube_014.scale = (0.6076, 2.523, 1.526)
ob_cube_014.lineart.crease_threshold = 0.0
ob_cube_013.location = (2.495, 0.1083, 0.4763)
ob_cube_013.rotation_euler = (0.0, 1.571, 0.0)
ob_cube_013.scale = (0.6076, 2.523, 1.526)
ob_cube_013.lineart.crease_threshold = 0.0
ob_cube_012.location = (0.0296, 2.41, 0.4763)
ob_cube_012.rotation_euler = (-1.571, 1.571, 0.0)
ob_cube_012.scale = (0.6076, 2.523, 1.526)
ob_cube_012.lineart.crease_threshold = 0.0
ob_cube_011.location = (0.0296, -2.348, 0.4763)
ob_cube_011.rotation_euler = (-1.571, 1.571, 0.0)
ob_cube_011.scale = (0.6076, 2.523, 1.526)
ob_cube_011.lineart.crease_threshold = 0.0
ob_cube_010.location = (-0.1378, -2.215, 7.907)
ob_cube_010.rotation_euler = (-1.571, 1.571, 0.0)
ob_cube_010.scale = (0.3785, 2.252, 1.361)
ob_cube_010.lineart.crease_threshold = 0.0
ob_cube_009.location = (-0.1378, 2.229, 7.907)
ob_cube_009.rotation_euler = (-1.571, 1.571, 0.0)
ob_cube_009.scale = (0.3785, 2.252, 1.361)
ob_cube_009.lineart.crease_threshold = 0.0
ob_cube_006.location = (-2.36, 0.007021, 7.907)
ob_cube_006.rotation_euler = (0.0, 1.571, 0.0)
ob_cube_006.scale = (0.3785, 2.252, 1.361)
ob_cube_006.lineart.crease_threshold = 0.0
ob_cube_000.location = (2.084, 0.007021, 7.907)
ob_cube_000.rotation_euler = (0.0, 1.571, 0.0)
ob_cube_000.scale = (0.3785, 2.252, 1.361)
ob_cube_000.lineart.crease_threshold = 0.0
ob_cube.location = (-0.1375, -0.2216, 7.625)
ob_cube.scale = (0.3174, 0.3174, 0.3174)
ob_cube.lineart.crease_threshold = 0.0
_m = ob_cube.modifiers.new('Mirror', 'MIRROR')
_m.use_axis = (False, True, False)
_m.use_clip = True
ob_cube_002.location = (0.8946, -0.2351, 8.455)
ob_cube_002.rotation_euler = (-0.0, -1.571, 0.0)
ob_cube_002.scale = (0.3174, 0.3174, 0.3174)
ob_cube_002.lineart.crease_threshold = 0.0
_m = ob_cube_002.modifiers.new('Mirror', 'MIRROR')
_m.use_axis = (False, True, False)
ob_cube_003.location = (0.4973, -0.6646, 8.568)
ob_cube_003.scale = (0.03575, 0.03575, 1.211)
ob_cube_003.lineart.crease_threshold = 0.0
ob_cube_004.location = (-0.05692, -0.2216, 9.02)
ob_cube_004.scale = (0.2222, 0.2222, 0.2222)
ob_cube_004.lineart.crease_threshold = 0.0
_m = ob_cube_004.modifiers.new('Mirror', 'MIRROR')
_m.use_axis = (False, True, False)
_m.use_clip = True
ob_cube_005.location = (0.2806, 0.2061, 8.266)
ob_cube_005.scale = (0.3591, 0.3767, 0.4863)
ob_cube_005.lineart.crease_threshold = 0.0
ob_cube_019.location = (0.02219, 2.468, 6.889)
ob_cube_019.rotation_euler = (1.571, -0.0, 1.571)
ob_cube_019.scale = (0.2, 0.303, 1.995)
ob_cube_019.lineart.crease_threshold = 0.0
ob_cube_018.location = (2.403, 0.09414, 7.228)
ob_cube_018.scale = (0.4639, 2.478, 1.27)
ob_cube_018.lineart.crease_threshold = 0.0
ob_cube_017.location = (-2.31, 0.1394, 6.889)
ob_cube_017.rotation_euler = (1.571, -0.0, 0.0)
ob_cube_017.scale = (0.2, 0.303, 1.995)
ob_cube_017.lineart.crease_threshold = 0.0
ob_cube_001.location = (2.414, 0.1394, 6.889)
ob_cube_001.rotation_euler = (1.571, -0.0, 0.0)
ob_cube_001.scale = (0.2, 0.303, 1.995)
ob_cube_001.lineart.crease_threshold = 0.0
ob_cube_016.location = (1.318, 0.09414, 7.228)
ob_cube_016.rotation_euler = (0.0, -0.0, -0.03776)
ob_cube_016.scale = (0.4639, 2.6, 1.27)
ob_cube_016.lineart.crease_threshold = 0.0
ob_cube_023.location = (0.2314, 0.09414, 7.228)
ob_cube_023.scale = (0.4639, 2.6, 1.27)
ob_cube_023.lineart.crease_threshold = 0.0
ob_cube_024.location = (-0.9694, 0.09414, 7.228)
ob_cube_024.rotation_euler = (0.0, -0.0, 0.03914)
ob_cube_024.scale = (0.5234, 2.6, 1.27)
ob_cube_024.lineart.crease_threshold = 0.0
ob_cube_025.location = (-2.186, 0.09414, 7.228)
ob_cube_025.scale = (0.4639, 2.6, 1.27)
ob_cube_025.lineart.crease_threshold = 0.0
ob_cube_029.location = (0.04126, -2.386, 1.156)
ob_cube_029.rotation_euler = (1.571, -0.0, -1.571)
ob_cube_029.scale = (0.3547, 0.3442, 1.995)
ob_cube_029.lineart.crease_threshold = 0.0
ob_cube_030.location = (2.433, 0.003871, 1.156)
ob_cube_030.rotation_euler = (1.571, -0.0, 0.0)
ob_cube_030.scale = (0.3547, 0.3442, 2.288)
ob_cube_030.lineart.crease_threshold = 0.0
ob_cube_031.location = (-2.224, 0.003871, 1.156)
ob_cube_031.rotation_euler = (1.571, -0.0, 0.0)
ob_cube_031.scale = (0.3547, 0.3442, 2.252)
ob_cube_031.lineart.crease_threshold = 0.0
ob_cube_032.location = (0.04126, 2.46, 1.156)
ob_cube_032.rotation_euler = (1.571, -0.0, -1.571)
ob_cube_032.scale = (0.3547, 0.3442, 2.234)
ob_cube_032.lineart.crease_threshold = 0.0
ob_cube_040.location = (0.02219, -2.252, 6.889)
ob_cube_040.rotation_euler = (1.571, -0.0, 1.571)
ob_cube_040.scale = (0.2, 0.303, 1.995)
ob_cube_040.lineart.crease_threshold = 0.0
ob_cylinder_030.location = (2.362, -2.448, 4.425)
ob_cylinder_030.rotation_euler = (0.0, -0.0, 1.571)
ob_cylinder_030.scale = (1.196, 1.196, 1.013)
ob_cylinder_030.lineart.crease_threshold = 0.0
ob_cylinder_031.location = (2.362, 2.335, 4.425)
ob_cylinder_031.rotation_euler = (0.0, -0.0, 1.571)
ob_cylinder_031.scale = (1.196, 1.196, 1.013)
ob_cylinder_031.lineart.crease_threshold = 0.0
ob_cylinder_032.location = (-2.421, 2.335, 4.425)
ob_cylinder_032.rotation_euler = (0.0, -0.0, 1.571)
ob_cylinder_032.scale = (1.196, 1.196, 1.013)
ob_cylinder_032.lineart.crease_threshold = 0.0
ob_cylinder_033.location = (-2.421, -2.448, 4.425)
ob_cylinder_033.rotation_euler = (0.0, -0.0, 1.571)
ob_cylinder_033.scale = (1.196, 1.196, 1.013)
ob_cylinder_033.lineart.crease_threshold = 0.0

# ---- collection membership
col_collection_1.objects.link(ob_cube_026)
col_collection_1.objects.link(ob_cube_022)
col_collection_1.objects.link(ob_cube_021)
col_collection_1.objects.link(ob_cube_020)
col_collection_1.objects.link(ob_cube_008)
col_collection_1.objects.link(ob_cube_052)
col_collection_1.objects.link(ob_cube_050)
col_collection_1.objects.link(ob_cube_049)
col_collection_1.objects.link(ob_cube_044)
col_collection_1.objects.link(ob_cube_043)
col_collection_1.objects.link(ob_cube_038)
col_collection_1.objects.link(ob_cube_037)
col_collection_1.objects.link(ob_cube_035)
col_collection_1.objects.link(ob_cube_034)
col_collection_1.objects.link(ob_cube_033)
col_collection_1.objects.link(ob_cube_015)
col_collection_1.objects.link(ob_cube_007)
col_collection_1.objects.link(ob_cube_048)
col_collection_1.objects.link(ob_cube_046)
col_collection_1.objects.link(ob_cube_045)
col_collection_1.objects.link(ob_cube_014)
col_collection_1.objects.link(ob_cube_013)
col_collection_1.objects.link(ob_cube_012)
col_collection_1.objects.link(ob_cube_011)
col_collection_1.objects.link(ob_cube_010)
col_collection_1.objects.link(ob_cube_009)
col_collection_1.objects.link(ob_cube_006)
col_collection_1.objects.link(ob_cube_000)
col_collection_1.objects.link(ob_cube)
col_collection_1.objects.link(ob_cube_002)
col_collection_1.objects.link(ob_cube_003)
col_collection_1.objects.link(ob_cube_004)
col_collection_1.objects.link(ob_cube_005)
col_collection_1.objects.link(ob_cube_019)
col_collection_1.objects.link(ob_cube_018)
col_collection_1.objects.link(ob_cube_017)
col_collection_1.objects.link(ob_cube_001)
col_collection_1.objects.link(ob_cube_016)
col_collection_1.objects.link(ob_cube_023)
col_collection_1.objects.link(ob_cube_024)
col_collection_1.objects.link(ob_cube_025)
col_collection_1.objects.link(ob_cube_029)
col_collection_1.objects.link(ob_cube_030)
col_collection_1.objects.link(ob_cube_031)
col_collection_1.objects.link(ob_cube_032)
col_collection_1.objects.link(ob_cube_040)
col_collection_1.objects.link(ob_cylinder_030)
col_collection_1.objects.link(ob_cylinder_031)
col_collection_1.objects.link(ob_cylinder_032)
col_collection_1.objects.link(ob_cylinder_033)

# ---- scene / render settings (as saved in the file)
scene.frame_start = 1; scene.frame_end = 250; scene.frame_set(1)
scene.render.engine = 'BLENDER_EEVEE_NEXT'
scene.render.resolution_percentage = 50
scene.render.dither_intensity = 0.0
scene.cycles.use_denoising = False
scene.cycles.samples = 128
scene.cycles.sampling_pattern = 'TABULATED_SOBOL'
scene.cycles.use_adaptive_sampling = False
scene.cycles.use_light_tree = False
scene.cycles.blur_glossy = 0.0
scene.cycles.sample_clamp_indirect = 0.0
scene.view_settings.view_transform = 'Standard'
bpy.context.view_layer.update()

# ---- added for rendering (the .blend has no active camera and no usable light): camera, sun
cam_auto = bpy.data.cameras.new('AutoCamera')
cam_auto.lens = 50.0
cam_auto.sensor_width = 36.0
cam_auto.clip_end = 1000.0
ob_auto_camera = bpy.data.objects.new('AutoCamera', cam_auto)
scene.collection.objects.link(ob_auto_camera)
ob_auto_camera.location = (12.4067, -14.904, 14.9212)
ob_auto_camera.rotation_euler = (1.09748, -7.21219e-08, 0.694738)
scene.camera = ob_auto_camera
light_auto_sun = bpy.data.lights.new('AutoSun', 'SUN')
light_auto_sun.energy = 3.0
light_auto_sun.angle = 0.0523599
ob_auto_sun = bpy.data.objects.new('AutoSun', light_auto_sun)
scene.collection.objects.link(ob_auto_sun)
ob_auto_sun.rotation_euler = (0.872665, 0.174533, 0.523599)
bpy.context.view_layer.update()
